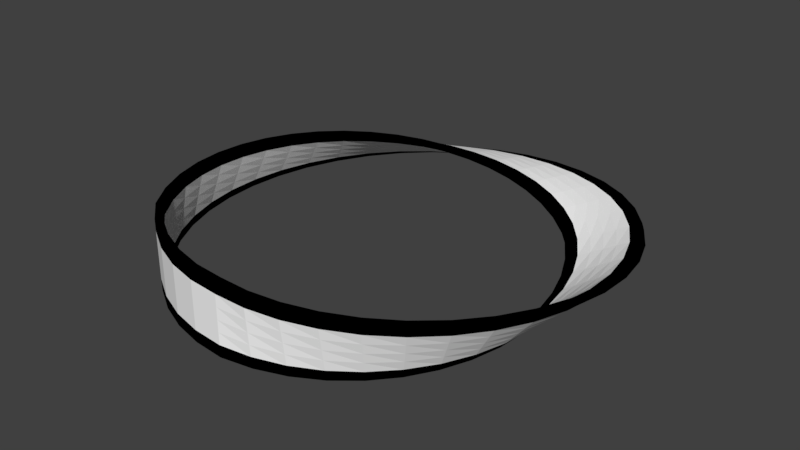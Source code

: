 # Source: m_34.blend  (saved by Blender 2.79.0; exported with 4.5.12 LTS)
import bpy
from mathutils import Matrix  # noqa: F401  (used for matrix-valued properties, if any)

bpy.ops.wm.read_factory_settings(use_empty=True)
scene = bpy.context.scene
scene.name = 'Scene'

# ---- collections
col_collection_1 = bpy.data.collections.new('Collection 1'); scene.collection.children.link(col_collection_1)

# ---- materials (node trees are filled in below, after node groups)
mat_material = bpy.data.materials.new('Material')
mat_material.alpha_threshold = 0.0
mat_material.use_transparent_shadow = False
mat_material.diffuse_color = (1.0, 1.0, 1.0, 1.0)
mat_material.roughness = 0.5
mat_material.line_color = (0.0, 0.0, 0.0, 1.0)
mat_material_001 = bpy.data.materials.new('Material.001')
mat_material_001.alpha_threshold = 0.0
mat_material_001.use_transparent_shadow = False
mat_material_001.diffuse_color = (0.0, 0.0, 0.0, 1.0)
mat_material_001.roughness = 0.5

# ---- material node trees

# ---- world
world_world = bpy.data.worlds.new('World'); scene.world = world_world
world_world.color = (0.05088, 0.05088, 0.05088)
world_world.use_sun_shadow = False
world_world.sun_shadow_jitter_overblur = 0.0
world_world.cycles.sampling_method = 'MANUAL'

# ---- meshes
me_m_bius_strip = bpy.data.meshes.new('Möbius strip')
me_m_bius_strip.from_pydata([(-2.458e-07, -2.387, 0.4286), (-2.458e-07, -2.387, -0.4286), (-2.383e-07, -2.301, 0.4286), (-2.383e-07, -2.301, -0.4286), (-2.458e-07, -2.387, 0.2857), (-2.458e-07, -2.387, 0.1429), (-2.458e-07, -2.387, -5.702e-10), (-2.458e-07, -2.387, -0.1429), (-2.458e-07, -2.387, -0.2857), (-2.383e-07, -2.301, -0.2857), (-2.383e-07, -2.301, -0.1429), (-2.383e-07, -2.301, 1.748e-08), (-2.383e-07, -2.301, 0.1429), (-2.383e-07, -2.301, 0.2857), (-1.729, -1.67, -0.4286), (-2.627, 0.0586, -0.3676), (-1.955, 2.013, -0.2337), (-3.205e-08, 2.888, -0.05359), (1.987, 2.046, 0.1372), (2.711, 0.0586, 0.3007), (1.803, -1.744, 0.4048), (1.54, -1.481, -0.3676), (2.041, 0.0586, -0.2337), (1.396, 1.455, -0.05359), (-3.205e-08, 2.053, 0.1372), (-1.481, 1.539, 0.3007), (-2.255, 0.0586, 0.4048), (-1.729, -1.67, 0.4286), (1.858, -1.799, 0.3676), (2.764, 0.0586, 0.2337), (2.001, 2.06, 0.05359), (-3.205e-08, 2.869, -0.1372), (-1.917, 1.975, -0.3007), (-2.55, 0.0586, -0.4048), (-1.668, -1.61, -0.4286), (-1.668, -1.61, 0.4286), (-2.178, 0.0586, 0.3676), (-1.443, 1.501, 0.2337), (-3.205e-08, 2.034, 0.05359), (1.41, 1.469, -0.1372), (2.094, 0.0586, -0.3007), (1.595, -1.536, -0.4048), (-1.668, -1.61, -0.2857), (-2.488, 0.0586, -0.276), (-1.838, 1.896, -0.2117), (-3.205e-08, 2.73, -0.1054), (1.902, 1.961, 0.0218), (2.652, 0.0586, 0.1446), (1.814, -1.755, 0.2389), (-1.668, -1.61, -0.1429), (-2.426, 0.0586, -0.1473), (-1.759, 1.817, -0.1226), (-3.205e-08, 2.591, -0.07358), (1.804, 1.863, -0.009995), (2.541, 0.0586, 0.05557), (1.77, -1.711, 0.1101), (-1.668, -1.61, -5.981e-08), (-2.364, 0.0586, -0.0186), (-1.68, 1.738, -0.03351), (-3.205e-08, 2.451, -0.04179), (1.705, 1.764, -0.04179), (2.429, 0.0586, -0.03351), (1.726, -1.667, -0.0186), (-1.668, -1.61, 0.1429), (-2.302, 0.0586, 0.1101), (-1.601, 1.659, 0.05557), (-3.205e-08, 2.312, -0.009995), (1.607, 1.666, -0.07358), (2.317, 0.0586, -0.1226), (1.682, -1.624, -0.1473), (-1.668, -1.61, 0.2857), (-2.24, 0.0586, 0.2389), (-1.522, 1.58, 0.1446), (-3.205e-08, 2.173, 0.0218), (1.508, 1.567, -0.1054), (2.206, 0.0586, -0.2117), (1.638, -1.58, -0.276), (1.759, -1.7, 0.276), (2.599, 0.0586, 0.2117), (1.889, 1.948, 0.1054), (-3.205e-08, 2.749, -0.0218), (-1.876, 1.934, -0.1446), (-2.565, 0.0586, -0.2389), (-1.729, -1.67, -0.2857), (1.715, -1.657, 0.1473), (2.487, 0.0586, 0.1226), (1.79, 1.849, 0.07358), (-3.205e-08, 2.61, 0.009995), (-1.797, 1.855, -0.05557), (-2.503, 0.0586, -0.1101), (-1.729, -1.67, -0.1429), (1.671, -1.613, 0.0186), (2.376, 0.0586, 0.03351), (1.692, 1.751, 0.04179), (-3.205e-08, 2.47, 0.04179), (-1.718, 1.776, 0.03351), (-2.441, 0.0586, 0.0186), (-1.729, -1.67, 4.707e-08), (1.628, -1.569, -0.1101), (2.264, 0.0586, -0.05557), (1.593, 1.652, 0.009995), (-3.205e-08, 2.331, 0.07358), (-1.639, 1.697, 0.1226), (-2.379, 0.0586, 0.1473), (-1.729, -1.67, 0.1429), (1.584, -1.525, -0.2389), (2.152, 0.0586, -0.1446), (1.495, 1.554, -0.0218), (-3.205e-08, 2.192, 0.1054), (-1.56, 1.618, 0.2117), (-2.317, 0.0586, 0.276), (-1.729, -1.67, 0.2857), (1.477, -1.974, 0.4163), (1.124, -2.147, 0.4246), (0.753, -2.259, 0.4294), (0.3751, -2.31, 0.4307), (-1.437, -1.92, 0.4286), (-1.11, -2.12, 0.4286), (-0.7556, -2.267, 0.4286), (-0.3825, -2.356, 0.4286), (-1.387, -1.85, -0.4286), (-1.071, -2.044, -0.4286), (-0.7291, -2.185, -0.4286), (-0.3691, -2.272, -0.4286), (1.347, -1.796, -0.4163), (1.058, -2.017, -0.4246), (0.7317, -2.193, -0.4294), (0.3765, -2.318, -0.4307), (1.495, -1.999, 0.2525), (1.144, -2.186, 0.264), (0.7712, -2.315, 0.2735), (0.3865, -2.382, 0.2808), (1.465, -1.958, 0.1187), (1.127, -2.153, 0.1263), (0.7633, -2.291, 0.1329), (0.3845, -2.369, 0.1385), (1.436, -1.917, -0.01506), (1.109, -2.119, -0.0114), (0.7554, -2.266, -0.007653), (0.3825, -2.356, -0.003842), (1.406, -1.877, -0.1488), (1.092, -2.085, -0.1491), (0.7475, -2.242, -0.1482), (0.3805, -2.344, -0.1461), (1.377, -1.836, -0.2826), (1.075, -2.051, -0.2869), (0.7396, -2.218, -0.2888), (0.3785, -2.331, -0.2884), (-1.437, -1.92, -0.2857), (-1.11, -2.12, -0.2857), (-0.7556, -2.267, -0.2857), (-0.3825, -2.356, -0.2857), (-1.437, -1.92, -0.1429), (-1.11, -2.12, -0.1429), (-0.7556, -2.267, -0.1429), (-0.3825, -2.356, -0.1429), (-1.437, -1.92, -7.967e-09), (-1.11, -2.12, -7.967e-09), (-0.7556, -2.267, -7.967e-09), (-0.3825, -2.356, -7.967e-09), (-1.437, -1.92, 0.1429), (-1.11, -2.12, 0.1429), (-0.7556, -2.267, 0.1429), (-0.3825, -2.356, 0.1429), (-1.437, -1.92, 0.2857), (-1.11, -2.12, 0.2857), (-0.7556, -2.267, 0.2857), (-0.3825, -2.356, 0.2857), (-0.3825, -2.356, -0.4286), (-0.7556, -2.267, -0.4286), (-1.11, -2.12, -0.4286), (-1.437, -1.92, -0.4286), (-2.009, -1.401, -0.4231), (-2.246, -1.086, -0.4141), (-2.432, -0.7318, -0.4018), (-2.561, -0.347, -0.3862), (-2.626, 0.4745, -0.346), (-2.557, 0.8895, -0.3216), (-2.421, 1.292, -0.2946), (-2.218, 1.67, -0.2652), (-1.636, 2.311, -0.2004), (-1.271, 2.553, -0.1654), (-0.8694, 2.734, -0.129), (-0.4416, 2.847, -0.09169), (0.4432, 2.857, -0.01506), (0.8753, 2.752, 0.02359), (1.284, 2.579, 0.06205), (1.658, 2.341, 0.1), (2.263, 1.702, 0.1732), (2.477, 1.321, 0.2079), (2.624, 0.9113, 0.2409), (2.703, 0.4867, 0.2719), (2.649, -0.361, 0.3272), (2.522, -0.7609, 0.351), (2.334, -1.131, 0.372), (2.092, -1.461, 0.3899), (0.3631, -2.234, -0.4231), (0.7057, -2.113, -0.4141), (1.02, -1.943, -0.4018), (1.3, -1.731, -0.3862), (1.736, -1.203, -0.346), (1.885, -0.9019, -0.3216), (1.986, -0.5866, -0.2946), (2.038, -0.2641, -0.2652), (1.996, 0.3748, -0.2004), (1.906, 0.678, -0.1654), (1.774, 0.9627, -0.129), (1.603, 1.223, -0.09169), (1.159, 1.654, -0.01506), (0.8954, 1.816, 0.02359), (0.6106, 1.938, 0.06205), (0.3103, 2.018, 0.1), (-0.3141, 2.042, 0.1732), (-0.6258, 1.985, 0.2079), (-0.9285, 1.881, 0.2409), (-1.216, 1.732, 0.2719), (-1.717, 1.306, 0.3272), (-1.918, 1.036, 0.351), (-2.078, 0.7338, 0.372), (-2.192, 0.4058, 0.3899), (-2.264, -0.2999, 0.4163), (-2.216, -0.6613, 0.4246), (-2.11, -1.016, 0.4294), (-1.947, -1.356, 0.4307), (0.3885, -2.394, 0.4231), (0.779, -2.339, 0.4141), (1.161, -2.22, 0.4018), (1.524, -2.039, 0.3862), (2.151, -1.504, 0.346), (2.396, -1.162, 0.3216), (2.584, -0.7809, 0.2946), (2.708, -0.3703, 0.2652), (2.749, 0.4941, 0.2004), (2.663, 0.9239, 0.1654), (2.507, 1.336, 0.129), (2.284, 1.718, 0.09169), (1.665, 2.35, 0.01506), (1.286, 2.582, -0.02359), (0.8741, 2.749, -0.06205), (0.4414, 2.845, -0.1), (-0.4375, 2.821, -0.1732), (-0.8589, 2.702, -0.2079), (-1.253, 2.517, -0.2409), (-1.608, 2.272, -0.2719), (-2.17, 1.635, -0.3272), (-2.363, 1.263, -0.351), (-2.491, 0.8681, -0.372), (-2.554, 0.463, -0.3899), (-2.482, -0.3345, -0.4163), (-2.354, -0.7062, -0.4246), (-2.171, -1.048, -0.4294), (-1.94, -1.351, -0.4307), (-0.3691, -2.272, 0.4286), (-0.7291, -2.185, 0.4286), (-1.071, -2.044, 0.4286), (-1.387, -1.85, 0.4286), (-1.878, -1.306, 0.4231), (-2.035, -0.9781, 0.4141), (-2.137, -0.6358, 0.4018), (-2.184, -0.2874, 0.3862), (-2.119, 0.3943, 0.346), (-2.012, 0.7124, 0.3216), (-1.86, 1.007, 0.2946), (-1.669, 1.271, 0.2652), (-1.188, 1.694, 0.2004), (-0.9101, 1.845, 0.1654), (-0.6154, 1.952, 0.129), (-0.31, 2.016, 0.09169), (0.3085, 2.006, 0.01506), (0.6095, 1.934, -0.02359), (0.8971, 1.819, -0.06205), (1.166, 1.663, -0.1), (1.624, 1.239, -0.1732), (1.804, 0.978, -0.2079), (1.945, 0.6906, -0.2409), (2.043, 0.3821, -0.2719), (2.096, -0.2734, -0.3272), (2.047, -0.6066, -0.351), (1.947, -0.9334, -0.372), (1.795, -1.246, -0.3899), (-0.3691, -2.272, -0.2857), (-0.7291, -2.185, -0.2857), (-1.071, -2.044, -0.2857), (-1.387, -1.85, -0.2857), (-1.93, -1.343, -0.2884), (-2.148, -1.036, -0.2888), (-2.318, -0.6945, -0.2869), (-2.432, -0.3266, -0.2826), (-2.481, 0.4516, -0.2673), (-2.412, 0.8421, -0.2564), (-2.279, 1.22, -0.2434), (-2.087, 1.575, -0.2284), (-1.538, 2.176, -0.1932), (-1.196, 2.405, -0.1731), (-0.8184, 2.577, -0.1517), (-0.4162, 2.687, -0.1291), (0.4192, 2.705, -0.08083), (0.83, 2.613, -0.05564), (1.221, 2.455, -0.03), (1.582, 2.236, -0.004117), (2.174, 1.638, 0.04754), (2.39, 1.276, 0.07289), (2.543, 0.885, 0.09766), (2.632, 0.4754, 0.1216), (2.606, -0.3542, 0.1665), (2.494, -0.7518, 0.187), (2.321, -1.124, 0.206), (2.092, -1.461, 0.2233), (-0.3691, -2.272, -0.1429), (-0.7291, -2.185, -0.1429), (-1.071, -2.044, -0.1429), (-1.387, -1.85, -0.1429), (-1.919, -1.336, -0.1461), (-2.126, -1.024, -0.1482), (-2.282, -0.6827, -0.1491), (-2.383, -0.3188, -0.1488), (-2.409, 0.4401, -0.1446), (-2.332, 0.8162, -0.1408), (-2.195, 1.177, -0.1358), (-2.003, 1.514, -0.1297), (-1.468, 2.079, -0.1145), (-1.139, 2.293, -0.1054), (-0.7778, 2.452, -0.09557), (-0.395, 2.552, -0.08491), (0.3971, 2.566, -0.06165), (0.7859, 2.477, -0.04923), (1.156, 2.328, -0.03641), (1.499, 2.121, -0.0233), (2.064, 1.558, 0.003386), (2.273, 1.217, 0.01674), (2.424, 0.8461, 0.02996), (2.514, 0.4568, 0.04294), (2.504, -0.338, 0.06775), (2.405, -0.7228, 0.07939), (2.246, -1.086, 0.09039), (2.033, -1.418, 0.1007), (-0.3691, -2.272, -7.328e-09), (-0.7291, -2.185, -6.69e-09), (-1.071, -2.044, -6.051e-09), (-1.387, -1.85, -5.412e-09), (-1.909, -1.328, -0.003842), (-2.103, -1.013, -0.007653), (-2.245, -0.671, -0.0114), (-2.333, -0.3109, -0.01506), (-2.336, 0.4286, -0.02198), (-2.252, 0.7902, -0.02519), (-2.112, 1.135, -0.0282), (-1.92, 1.453, -0.03098), (-1.398, 1.983, -0.03577), (-1.081, 2.181, -0.03774), (-0.7372, 2.327, -0.03941), (-0.3737, 2.418, -0.04076), (0.3749, 2.426, -0.04247), (0.7418, 2.342, -0.04282), (1.092, 2.201, -0.04282), (1.415, 2.007, -0.04247), (1.954, 1.478, -0.04076), (2.156, 1.157, -0.03941), (2.304, 0.8072, -0.03774), (2.396, 0.4381, -0.03577), (2.402, -0.3218, -0.03098), (2.315, -0.6937, -0.0282), (2.171, -1.048, -0.02519), (1.973, -1.375, -0.02198), (-0.3691, -2.272, 0.1429), (-0.7291, -2.185, 0.1429), (-1.071, -2.044, 0.1429), (-1.387, -1.85, 0.1429), (-1.899, -1.321, 0.1385), (-2.08, -1.001, 0.1329), (-2.209, -0.6593, 0.1263), (-2.284, -0.3031, 0.1187), (-2.264, 0.4172, 0.1007), (-2.172, 0.7643, 0.09039), (-2.028, 1.092, 0.07939), (-1.836, 1.393, 0.06775), (-1.328, 1.887, 0.04294), (-1.024, 2.069, 0.02996), (-0.6966, 2.202, 0.01674), (-0.3525, 2.284, 0.003386), (0.3528, 2.286, -0.0233), (0.6977, 2.206, -0.03641), (1.027, 2.074, -0.04923), (1.332, 1.892, -0.06165), (1.844, 1.399, -0.08491), (2.038, 1.097, -0.09557), (2.184, 0.7684, -0.1054), (2.278, 0.4194, -0.1145), (2.3, -0.3057, -0.1297), (2.226, -0.6647, -0.1358), (2.097, -1.01, -0.1408), (1.914, -1.332, -0.1446), (-0.3691, -2.272, 0.2857), (-0.7291, -2.185, 0.2857), (-1.071, -2.044, 0.2857), (-1.387, -1.85, 0.2857), (-1.888, -1.313, 0.2808), (-2.057, -0.9897, 0.2735), (-2.173, -0.6475, 0.264), (-2.234, -0.2952, 0.2525), (-2.192, 0.4057, 0.2233), (-2.092, 0.7383, 0.206), (-1.944, 1.049, 0.187), (-1.752, 1.332, 0.1665), (-1.258, 1.79, 0.1216), (-0.9672, 1.957, 0.09766), (-0.656, 2.077, 0.07289), (-0.3312, 2.15, 0.04754), (0.3306, 2.146, -0.004117), (0.6536, 2.07, -0.03), (0.9619, 1.946, -0.05564), (1.249, 1.778, -0.08083), (1.734, 1.319, -0.1291), (1.921, 1.038, -0.1517), (2.065, 0.7295, -0.1731), (2.161, 0.4008, -0.1932), (2.198, -0.2895, -0.2284), (2.137, -0.6356, -0.2434), (2.022, -0.9715, -0.2564), (1.855, -1.289, -0.2673), (0.3731, -2.297, 0.2884), (0.7451, -2.235, 0.2888), (1.106, -2.113, 0.2869), (1.447, -1.934, 0.2826), (2.032, -1.418, 0.2673), (2.259, -1.093, 0.2564), (2.433, -0.7319, 0.2434), (2.547, -0.3449, 0.2284), (2.585, 0.468, 0.1932), (2.505, 0.8724, 0.1731), (2.36, 1.261, 0.1517), (2.153, 1.623, 0.1291), (1.575, 2.227, 0.08083), (1.219, 2.452, 0.05564), (0.8312, 2.617, 0.03), (0.421, 2.717, 0.004117), (-0.4204, 2.713, -0.04754), (-0.8288, 2.609, -0.07289), (-1.214, 2.441, -0.09766), (-1.566, 2.214, -0.1216), (-2.135, 1.609, -0.1665), (-2.337, 1.249, -0.187), (-2.477, 0.8636, -0.206), (-2.554, 0.4631, -0.2233), (-2.512, -0.3392, -0.2525), (-2.396, -0.72, -0.264), (-2.224, -1.074, -0.2735), (-1.999, -1.394, -0.2808), (0.3711, -2.285, 0.1461), (0.7372, -2.21, 0.1482), (1.089, -2.079, 0.1491), (1.418, -1.893, 0.1488), (1.973, -1.375, 0.1446), (2.184, -1.054, 0.1408), (2.343, -0.7028, 0.1358), (2.445, -0.3287, 0.1297), (2.467, 0.4494, 0.1145), (2.385, 0.8336, 0.1054), (2.243, 1.201, 0.09557), (2.043, 1.543, 0.08491), (1.492, 2.112, 0.06165), (1.155, 2.325, 0.04923), (0.7871, 2.481, 0.03641), (0.3989, 2.577, 0.0233), (-0.3991, 2.579, -0.003386), (-0.7882, 2.484, -0.01674), (-1.157, 2.329, -0.02996), (-1.496, 2.118, -0.04294), (-2.051, 1.549, -0.06775), (-2.253, 1.207, -0.07939), (-2.398, 0.8376, -0.09039), (-2.481, 0.4516, -0.1007), (-2.462, -0.3313, -0.1187), (-2.36, -0.7083, -0.1263), (-2.201, -1.063, -0.1329), (-1.988, -1.386, -0.1385), (0.3691, -2.272, 0.003842), (0.7293, -2.186, 0.007653), (1.072, -2.045, 0.0114), (1.388, -1.852, 0.01506), (1.914, -1.332, 0.02198), (2.11, -1.016, 0.02519), (2.254, -0.6738, 0.0282), (2.344, -0.3126, 0.03098), (2.349, 0.4307, 0.03577), (2.265, 0.7947, 0.03774), (2.125, 1.142, 0.03941), (1.933, 1.463, 0.04076), (1.409, 1.997, 0.04247), (1.09, 2.197, 0.04282), (0.743, 2.345, 0.04282), (0.3767, 2.437, 0.04247), (-0.3779, 2.444, 0.04076), (-0.7476, 2.359, 0.03941), (-1.1, 2.217, 0.03774), (-1.426, 2.021, 0.03577), (-1.967, 1.488, 0.03098), (-2.169, 1.164, 0.0282), (-2.318, 0.8117, 0.02519), (-2.409, 0.4402, 0.02198), (-2.412, -0.3235, 0.01506), (-2.324, -0.6965, 0.0114), (-2.178, -1.051, 0.007653), (-1.978, -1.379, 0.003842), (0.3671, -2.259, -0.1385), (0.7214, -2.162, -0.1329), (1.055, -2.011, -0.1263), (1.359, -1.812, -0.1187), (1.854, -1.289, -0.1007), (2.035, -0.9782, -0.09039), (2.165, -0.6447, -0.07939), (2.242, -0.2964, -0.06775), (2.232, 0.4121, -0.04294), (2.146, 0.7558, -0.02996), (2.008, 1.082, -0.01674), (1.823, 1.383, -0.003386), (1.325, 1.883, 0.0233), (1.025, 2.07, 0.03641), (0.6989, 2.209, 0.04923), (0.3546, 2.297, 0.06165), (-0.3566, 2.31, 0.08491), (-0.707, 2.234, 0.09557), (-1.043, 2.105, 0.1054), (-1.356, 1.925, 0.1145), (-1.884, 1.427, 0.1297), (-2.085, 1.121, 0.1358), (-2.238, 0.7857, 0.1408), (-2.337, 0.4287, 0.1446), (-2.363, -0.3156, 0.1488), (-2.288, -0.6848, 0.1491), (-2.155, -1.04, 0.1482), (-1.968, -1.371, 0.1461), (0.3651, -2.247, -0.2808), (0.7136, -2.138, -0.2735), (1.037, -1.977, -0.264), (1.329, -1.771, -0.2525), (1.795, -1.246, -0.2233), (1.96, -0.94, -0.206), (2.075, -0.6157, -0.187), (2.14, -0.2803, -0.1665), (2.114, 0.3934, -0.1216), (2.026, 0.7169, -0.09766), (1.891, 1.022, -0.07289), (1.713, 1.303, -0.04754), (1.242, 1.768, 0.004117), (0.9602, 1.943, 0.03), (0.6547, 2.074, 0.05564), (0.3324, 2.157, 0.08083), (-0.3354, 2.176, 0.1291), (-0.6664, 2.109, 0.1517), (-0.9856, 1.993, 0.1731), (-1.286, 1.828, 0.1932), (-1.8, 1.367, 0.2284), (-2.002, 1.079, 0.2434), (-2.158, 0.7598, 0.2564), (-2.264, 0.4172, 0.2673), (-2.313, -0.3078, 0.2826), (-2.252, -0.673, 0.2869), (-2.133, -1.028, 0.2888), (-1.957, -1.363, 0.2884)], [], [(119, 167, 4), (127, 147, 8), (1, 168, 123), (3, 196, 127), (131, 224, 0), (135, 131, 4), (139, 135, 5), (143, 139, 6), (147, 143, 7), (151, 168, 1), (155, 151, 8), (159, 155, 7), (163, 159, 6), (167, 163, 5), (535, 507, 98), (539, 511, 99), (543, 515, 100), (547, 519, 101), (551, 523, 102), (555, 527, 103), (559, 531, 104), (507, 479, 91), (511, 483, 92), (515, 487, 93), (519, 491, 94), (523, 495, 95), (527, 499, 96), (531, 503, 97), (479, 451, 84), (483, 455, 85), (487, 459, 86), (491, 463, 87), (495, 467, 88), (499, 471, 89), (503, 475, 90), (451, 423, 77), (455, 427, 78), (459, 431, 79), (463, 435, 80), (467, 439, 81), (471, 443, 82), (475, 447, 83), (423, 112, 20), (427, 192, 19), (431, 188, 18), (435, 184, 17), (439, 180, 16), (443, 176, 15), (447, 172, 14), (395, 367, 63), (399, 371, 64), (403, 375, 65), (407, 379, 66), (411, 383, 67), (415, 387, 68), (419, 391, 69), (367, 339, 56), (371, 343, 57), (375, 347, 58), (379, 351, 59), (383, 355, 60), (387, 359, 61), (391, 363, 62), (339, 311, 49), (343, 315, 50), (347, 319, 51), (351, 323, 52), (355, 327, 53), (359, 331, 54), (363, 335, 55), (311, 283, 42), (315, 287, 43), (319, 291, 44), (323, 295, 45), (327, 299, 46), (331, 303, 47), (335, 307, 48), (283, 120, 34), (287, 248, 33), (291, 244, 32), (295, 240, 31), (299, 236, 30), (303, 232, 29), (307, 228, 28), (27, 116, 255), (26, 220, 259), (25, 216, 263), (24, 212, 267), (23, 208, 271), (22, 204, 275), (21, 200, 279), (20, 112, 227), (19, 192, 231), (18, 188, 235), (17, 184, 239), (16, 180, 243), (15, 176, 247), (14, 172, 251), (255, 395, 70), (259, 399, 71), (263, 403, 72), (267, 407, 73), (271, 411, 74), (275, 415, 75), (279, 419, 76), (199, 535, 105), (203, 539, 106), (207, 543, 107), (211, 547, 108), (215, 551, 109), (219, 555, 110), (223, 559, 111), (26, 110, 556), (220, 556, 557), (221, 557, 558), (222, 558, 559), (25, 109, 552), (216, 552, 553), (217, 553, 554), (218, 554, 555), (24, 108, 548), (212, 548, 549), (213, 549, 550), (214, 550, 551), (23, 107, 544), (208, 544, 545), (209, 545, 546), (210, 546, 547), (22, 106, 540), (204, 540, 541), (205, 541, 542), (206, 542, 543), (21, 105, 536), (200, 536, 537), (201, 537, 538), (202, 538, 539), (3, 9, 532), (196, 532, 533), (197, 533, 534), (198, 534, 535), (40, 75, 416), (276, 416, 417), (277, 417, 418), (278, 418, 419), (39, 74, 412), (272, 412, 413), (273, 413, 414), (274, 414, 415), (38, 73, 408), (268, 408, 409), (269, 409, 410), (270, 410, 411), (37, 72, 404), (264, 404, 405), (265, 405, 406), (266, 406, 407), (36, 71, 400), (260, 400, 401), (261, 401, 402), (262, 402, 403), (35, 70, 396), (256, 396, 397), (257, 397, 398), (258, 398, 399), (2, 13, 392), (252, 392, 393), (253, 393, 394), (254, 394, 395), (175, 15, 33), (174, 175, 248), (173, 174, 249), (172, 173, 250), (179, 16, 32), (178, 179, 244), (177, 178, 245), (176, 177, 246), (183, 17, 31), (182, 183, 240), (181, 182, 241), (180, 181, 242), (187, 18, 30), (186, 187, 236), (185, 186, 237), (184, 185, 238), (191, 19, 29), (190, 191, 232), (189, 190, 233), (188, 189, 234), (195, 20, 28), (194, 195, 228), (193, 194, 229), (192, 193, 230), (115, 2, 0), (114, 115, 224), (113, 114, 225), (112, 113, 226), (203, 22, 40), (202, 203, 276), (201, 202, 277), (200, 201, 278), (207, 23, 39), (206, 207, 272), (205, 206, 273), (204, 205, 274), (211, 24, 38), (210, 211, 268), (209, 210, 269), (208, 209, 270), (215, 25, 37), (214, 215, 264), (213, 214, 265), (212, 213, 266), (219, 26, 36), (218, 219, 260), (217, 218, 261), (216, 217, 262), (223, 27, 35), (222, 223, 256), (221, 222, 257), (220, 221, 258), (119, 0, 2), (118, 119, 252), (117, 118, 253), (116, 117, 254), (47, 29, 231), (304, 231, 230), (305, 230, 229), (306, 229, 228), (46, 30, 235), (300, 235, 234), (301, 234, 233), (302, 233, 232), (45, 31, 239), (296, 239, 238), (297, 238, 237), (298, 237, 236), (44, 32, 243), (292, 243, 242), (293, 242, 241), (294, 241, 240), (43, 33, 247), (288, 247, 246), (289, 246, 245), (290, 245, 244), (42, 34, 251), (284, 251, 250), (285, 250, 249), (286, 249, 248), (9, 3, 123), (280, 123, 122), (281, 122, 121), (282, 121, 120), (54, 47, 304), (332, 304, 305), (333, 305, 306), (334, 306, 307), (53, 46, 300), (328, 300, 301), (329, 301, 302), (330, 302, 303), (52, 45, 296), (324, 296, 297), (325, 297, 298), (326, 298, 299), (51, 44, 292), (320, 292, 293), (321, 293, 294), (322, 294, 295), (50, 43, 288), (316, 288, 289), (317, 289, 290), (318, 290, 291), (49, 42, 284), (312, 284, 285), (313, 285, 286), (314, 286, 287), (10, 9, 280), (308, 280, 281), (309, 281, 282), (310, 282, 283), (61, 54, 332), (360, 332, 333), (361, 333, 334), (362, 334, 335), (60, 53, 328), (356, 328, 329), (357, 329, 330), (358, 330, 331), (59, 52, 324), (352, 324, 325), (353, 325, 326), (354, 326, 327), (58, 51, 320), (348, 320, 321), (349, 321, 322), (350, 322, 323), (57, 50, 316), (344, 316, 317), (345, 317, 318), (346, 318, 319), (56, 49, 312), (340, 312, 313), (341, 313, 314), (342, 314, 315), (11, 10, 308), (336, 308, 309), (337, 309, 310), (338, 310, 311), (68, 61, 360), (388, 360, 361), (389, 361, 362), (390, 362, 363), (67, 60, 356), (384, 356, 357), (385, 357, 358), (386, 358, 359), (66, 59, 352), (380, 352, 353), (381, 353, 354), (382, 354, 355), (65, 58, 348), (376, 348, 349), (377, 349, 350), (378, 350, 351), (64, 57, 344), (372, 344, 345), (373, 345, 346), (374, 346, 347), (63, 56, 340), (368, 340, 341), (369, 341, 342), (370, 342, 343), (12, 11, 336), (364, 336, 337), (365, 337, 338), (366, 338, 339), (75, 68, 388), (416, 388, 389), (417, 389, 390), (418, 390, 391), (74, 67, 384), (412, 384, 385), (413, 385, 386), (414, 386, 387), (73, 66, 380), (408, 380, 381), (409, 381, 382), (410, 382, 383), (72, 65, 376), (404, 376, 377), (405, 377, 378), (406, 378, 379), (71, 64, 372), (400, 372, 373), (401, 373, 374), (402, 374, 375), (70, 63, 368), (396, 368, 369), (397, 369, 370), (398, 370, 371), (13, 12, 364), (392, 364, 365), (393, 365, 366), (394, 366, 367), (82, 15, 175), (444, 175, 174), (445, 174, 173), (446, 173, 172), (81, 16, 179), (440, 179, 178), (441, 178, 177), (442, 177, 176), (80, 17, 183), (436, 183, 182), (437, 182, 181), (438, 181, 180), (79, 18, 187), (432, 187, 186), (433, 186, 185), (434, 185, 184), (78, 19, 191), (428, 191, 190), (429, 190, 189), (430, 189, 188), (77, 20, 195), (424, 195, 194), (425, 194, 193), (426, 193, 192), (13, 2, 115), (420, 115, 114), (421, 114, 113), (422, 113, 112), (89, 82, 444), (472, 444, 445), (473, 445, 446), (474, 446, 447), (88, 81, 440), (468, 440, 441), (469, 441, 442), (470, 442, 443), (87, 80, 436), (464, 436, 437), (465, 437, 438), (466, 438, 439), (86, 79, 432), (460, 432, 433), (461, 433, 434), (462, 434, 435), (85, 78, 428), (456, 428, 429), (457, 429, 430), (458, 430, 431), (84, 77, 424), (452, 424, 425), (453, 425, 426), (454, 426, 427), (12, 13, 420), (448, 420, 421), (449, 421, 422), (450, 422, 423), (96, 89, 472), (500, 472, 473), (501, 473, 474), (502, 474, 475), (95, 88, 468), (496, 468, 469), (497, 469, 470), (498, 470, 471), (94, 87, 464), (492, 464, 465), (493, 465, 466), (494, 466, 467), (93, 86, 460), (488, 460, 461), (489, 461, 462), (490, 462, 463), (92, 85, 456), (484, 456, 457), (485, 457, 458), (486, 458, 459), (91, 84, 452), (480, 452, 453), (481, 453, 454), (482, 454, 455), (11, 12, 448), (476, 448, 449), (477, 449, 450), (478, 450, 451), (103, 96, 500), (528, 500, 501), (529, 501, 502), (530, 502, 503), (102, 95, 496), (524, 496, 497), (525, 497, 498), (526, 498, 499), (101, 94, 492), (520, 492, 493), (521, 493, 494), (522, 494, 495), (100, 93, 488), (516, 488, 489), (517, 489, 490), (518, 490, 491), (99, 92, 484), (512, 484, 485), (513, 485, 486), (514, 486, 487), (98, 91, 480), (508, 480, 481), (509, 481, 482), (510, 482, 483), (10, 11, 476), (504, 476, 477), (505, 477, 478), (506, 478, 479), (110, 103, 528), (556, 528, 529), (557, 529, 530), (558, 530, 531), (109, 102, 524), (552, 524, 525), (553, 525, 526), (554, 526, 527), (108, 101, 520), (548, 520, 521), (549, 521, 522), (550, 522, 523), (107, 100, 516), (544, 516, 517), (545, 517, 518), (546, 518, 519), (106, 99, 512), (540, 512, 513), (541, 513, 514), (542, 514, 515), (105, 98, 508), (536, 508, 509), (537, 509, 510), (538, 510, 511), (9, 10, 504), (532, 504, 505), (533, 505, 506), (534, 506, 507), (111, 104, 160), (164, 160, 161), (165, 161, 162), (166, 162, 163), (104, 97, 156), (160, 156, 157), (161, 157, 158), (162, 158, 159), (97, 90, 152), (156, 152, 153), (157, 153, 154), (158, 154, 155), (90, 83, 148), (152, 148, 149), (153, 149, 150), (154, 150, 151), (83, 14, 171), (148, 171, 170), (149, 170, 169), (150, 169, 168), (76, 69, 140), (144, 140, 141), (145, 141, 142), (146, 142, 143), (69, 62, 136), (140, 136, 137), (141, 137, 138), (142, 138, 139), (62, 55, 132), (136, 132, 133), (137, 133, 134), (138, 134, 135), (55, 48, 128), (132, 128, 129), (133, 129, 130), (134, 130, 131), (48, 28, 227), (128, 227, 226), (129, 226, 225), (130, 225, 224), (199, 21, 41), (198, 199, 124), (197, 198, 125), (196, 197, 126), (171, 14, 34), (170, 171, 120), (169, 170, 121), (168, 169, 122), (41, 76, 144), (124, 144, 145), (125, 145, 146), (126, 146, 147), (27, 111, 164), (116, 164, 165), (117, 165, 166), (118, 166, 167), (119, 4, 0), (127, 8, 1), (1, 123, 3), (3, 127, 1), (131, 0, 4), (135, 4, 5), (139, 5, 6), (143, 6, 7), (147, 7, 8), (151, 1, 8), (155, 8, 7), (159, 7, 6), (163, 6, 5), (167, 5, 4), (535, 98, 105), (539, 99, 106), (543, 100, 107), (547, 101, 108), (551, 102, 109), (555, 103, 110), (559, 104, 111), (507, 91, 98), (511, 92, 99), (515, 93, 100), (519, 94, 101), (523, 95, 102), (527, 96, 103), (531, 97, 104), (479, 84, 91), (483, 85, 92), (487, 86, 93), (491, 87, 94), (495, 88, 95), (499, 89, 96), (503, 90, 97), (451, 77, 84), (455, 78, 85), (459, 79, 86), (463, 80, 87), (467, 81, 88), (471, 82, 89), (475, 83, 90), (423, 20, 77), (427, 19, 78), (431, 18, 79), (435, 17, 80), (439, 16, 81), (443, 15, 82), (447, 14, 83), (395, 63, 70), (399, 64, 71), (403, 65, 72), (407, 66, 73), (411, 67, 74), (415, 68, 75), (419, 69, 76), (367, 56, 63), (371, 57, 64), (375, 58, 65), (379, 59, 66), (383, 60, 67), (387, 61, 68), (391, 62, 69), (339, 49, 56), (343, 50, 57), (347, 51, 58), (351, 52, 59), (355, 53, 60), (359, 54, 61), (363, 55, 62), (311, 42, 49), (315, 43, 50), (319, 44, 51), (323, 45, 52), (327, 46, 53), (331, 47, 54), (335, 48, 55), (283, 34, 42), (287, 33, 43), (291, 32, 44), (295, 31, 45), (299, 30, 46), (303, 29, 47), (307, 28, 48), (27, 255, 35), (26, 259, 36), (25, 263, 37), (24, 267, 38), (23, 271, 39), (22, 275, 40), (21, 279, 41), (20, 227, 28), (19, 231, 29), (18, 235, 30), (17, 239, 31), (16, 243, 32), (15, 247, 33), (14, 251, 34), (255, 70, 35), (259, 71, 36), (263, 72, 37), (267, 73, 38), (271, 74, 39), (275, 75, 40), (279, 76, 41), (199, 105, 21), (203, 106, 22), (207, 107, 23), (211, 108, 24), (215, 109, 25), (219, 110, 26), (223, 111, 27), (26, 556, 220), (220, 557, 221), (221, 558, 222), (222, 559, 223), (25, 552, 216), (216, 553, 217), (217, 554, 218), (218, 555, 219), (24, 548, 212), (212, 549, 213), (213, 550, 214), (214, 551, 215), (23, 544, 208), (208, 545, 209), (209, 546, 210), (210, 547, 211), (22, 540, 204), (204, 541, 205), (205, 542, 206), (206, 543, 207), (21, 536, 200), (200, 537, 201), (201, 538, 202), (202, 539, 203), (3, 532, 196), (196, 533, 197), (197, 534, 198), (198, 535, 199), (40, 416, 276), (276, 417, 277), (277, 418, 278), (278, 419, 279), (39, 412, 272), (272, 413, 273), (273, 414, 274), (274, 415, 275), (38, 408, 268), (268, 409, 269), (269, 410, 270), (270, 411, 271), (37, 404, 264), (264, 405, 265), (265, 406, 266), (266, 407, 267), (36, 400, 260), (260, 401, 261), (261, 402, 262), (262, 403, 263), (35, 396, 256), (256, 397, 257), (257, 398, 258), (258, 399, 259), (2, 392, 252), (252, 393, 253), (253, 394, 254), (254, 395, 255), (175, 33, 248), (174, 248, 249), (173, 249, 250), (172, 250, 251), (179, 32, 244), (178, 244, 245), (177, 245, 246), (176, 246, 247), (183, 31, 240), (182, 240, 241), (181, 241, 242), (180, 242, 243), (187, 30, 236), (186, 236, 237), (185, 237, 238), (184, 238, 239), (191, 29, 232), (190, 232, 233), (189, 233, 234), (188, 234, 235), (195, 28, 228), (194, 228, 229), (193, 229, 230), (192, 230, 231), (115, 0, 224), (114, 224, 225), (113, 225, 226), (112, 226, 227), (203, 40, 276), (202, 276, 277), (201, 277, 278), (200, 278, 279), (207, 39, 272), (206, 272, 273), (205, 273, 274), (204, 274, 275), (211, 38, 268), (210, 268, 269), (209, 269, 270), (208, 270, 271), (215, 37, 264), (214, 264, 265), (213, 265, 266), (212, 266, 267), (219, 36, 260), (218, 260, 261), (217, 261, 262), (216, 262, 263), (223, 35, 256), (222, 256, 257), (221, 257, 258), (220, 258, 259), (119, 2, 252), (118, 252, 253), (117, 253, 254), (116, 254, 255), (47, 231, 304), (304, 230, 305), (305, 229, 306), (306, 228, 307), (46, 235, 300), (300, 234, 301), (301, 233, 302), (302, 232, 303), (45, 239, 296), (296, 238, 297), (297, 237, 298), (298, 236, 299), (44, 243, 292), (292, 242, 293), (293, 241, 294), (294, 240, 295), (43, 247, 288), (288, 246, 289), (289, 245, 290), (290, 244, 291), (42, 251, 284), (284, 250, 285), (285, 249, 286), (286, 248, 287), (9, 123, 280), (280, 122, 281), (281, 121, 282), (282, 120, 283), (54, 304, 332), (332, 305, 333), (333, 306, 334), (334, 307, 335), (53, 300, 328), (328, 301, 329), (329, 302, 330), (330, 303, 331), (52, 296, 324), (324, 297, 325), (325, 298, 326), (326, 299, 327), (51, 292, 320), (320, 293, 321), (321, 294, 322), (322, 295, 323), (50, 288, 316), (316, 289, 317), (317, 290, 318), (318, 291, 319), (49, 284, 312), (312, 285, 313), (313, 286, 314), (314, 287, 315), (10, 280, 308), (308, 281, 309), (309, 282, 310), (310, 283, 311), (61, 332, 360), (360, 333, 361), (361, 334, 362), (362, 335, 363), (60, 328, 356), (356, 329, 357), (357, 330, 358), (358, 331, 359), (59, 324, 352), (352, 325, 353), (353, 326, 354), (354, 327, 355), (58, 320, 348), (348, 321, 349), (349, 322, 350), (350, 323, 351), (57, 316, 344), (344, 317, 345), (345, 318, 346), (346, 319, 347), (56, 312, 340), (340, 313, 341), (341, 314, 342), (342, 315, 343), (11, 308, 336), (336, 309, 337), (337, 310, 338), (338, 311, 339), (68, 360, 388), (388, 361, 389), (389, 362, 390), (390, 363, 391), (67, 356, 384), (384, 357, 385), (385, 358, 386), (386, 359, 387), (66, 352, 380), (380, 353, 381), (381, 354, 382), (382, 355, 383), (65, 348, 376), (376, 349, 377), (377, 350, 378), (378, 351, 379), (64, 344, 372), (372, 345, 373), (373, 346, 374), (374, 347, 375), (63, 340, 368), (368, 341, 369), (369, 342, 370), (370, 343, 371), (12, 336, 364), (364, 337, 365), (365, 338, 366), (366, 339, 367), (75, 388, 416), (416, 389, 417), (417, 390, 418), (418, 391, 419), (74, 384, 412), (412, 385, 413), (413, 386, 414), (414, 387, 415), (73, 380, 408), (408, 381, 409), (409, 382, 410), (410, 383, 411), (72, 376, 404), (404, 377, 405), (405, 378, 406), (406, 379, 407), (71, 372, 400), (400, 373, 401), (401, 374, 402), (402, 375, 403), (70, 368, 396), (396, 369, 397), (397, 370, 398), (398, 371, 399), (13, 364, 392), (392, 365, 393), (393, 366, 394), (394, 367, 395), (82, 175, 444), (444, 174, 445), (445, 173, 446), (446, 172, 447), (81, 179, 440), (440, 178, 441), (441, 177, 442), (442, 176, 443), (80, 183, 436), (436, 182, 437), (437, 181, 438), (438, 180, 439), (79, 187, 432), (432, 186, 433), (433, 185, 434), (434, 184, 435), (78, 191, 428), (428, 190, 429), (429, 189, 430), (430, 188, 431), (77, 195, 424), (424, 194, 425), (425, 193, 426), (426, 192, 427), (13, 115, 420), (420, 114, 421), (421, 113, 422), (422, 112, 423), (89, 444, 472), (472, 445, 473), (473, 446, 474), (474, 447, 475), (88, 440, 468), (468, 441, 469), (469, 442, 470), (470, 443, 471), (87, 436, 464), (464, 437, 465), (465, 438, 466), (466, 439, 467), (86, 432, 460), (460, 433, 461), (461, 434, 462), (462, 435, 463), (85, 428, 456), (456, 429, 457), (457, 430, 458), (458, 431, 459), (84, 424, 452), (452, 425, 453), (453, 426, 454), (454, 427, 455), (12, 420, 448), (448, 421, 449), (449, 422, 450), (450, 423, 451), (96, 472, 500), (500, 473, 501), (501, 474, 502), (502, 475, 503), (95, 468, 496), (496, 469, 497), (497, 470, 498), (498, 471, 499), (94, 464, 492), (492, 465, 493), (493, 466, 494), (494, 467, 495), (93, 460, 488), (488, 461, 489), (489, 462, 490), (490, 463, 491), (92, 456, 484), (484, 457, 485), (485, 458, 486), (486, 459, 487), (91, 452, 480), (480, 453, 481), (481, 454, 482), (482, 455, 483), (11, 448, 476), (476, 449, 477), (477, 450, 478), (478, 451, 479), (103, 500, 528), (528, 501, 529), (529, 502, 530), (530, 503, 531), (102, 496, 524), (524, 497, 525), (525, 498, 526), (526, 499, 527), (101, 492, 520), (520, 493, 521), (521, 494, 522), (522, 495, 523), (100, 488, 516), (516, 489, 517), (517, 490, 518), (518, 491, 519), (99, 484, 512), (512, 485, 513), (513, 486, 514), (514, 487, 515), (98, 480, 508), (508, 481, 509), (509, 482, 510), (510, 483, 511), (10, 476, 504), (504, 477, 505), (505, 478, 506), (506, 479, 507), (110, 528, 556), (556, 529, 557), (557, 530, 558), (558, 531, 559), (109, 524, 552), (552, 525, 553), (553, 526, 554), (554, 527, 555), (108, 520, 548), (548, 521, 549), (549, 522, 550), (550, 523, 551), (107, 516, 544), (544, 517, 545), (545, 518, 546), (546, 519, 547), (106, 512, 540), (540, 513, 541), (541, 514, 542), (542, 515, 543), (105, 508, 536), (536, 509, 537), (537, 510, 538), (538, 511, 539), (9, 504, 532), (532, 505, 533), (533, 506, 534), (534, 507, 535), (111, 160, 164), (164, 161, 165), (165, 162, 166), (166, 163, 167), (104, 156, 160), (160, 157, 161), (161, 158, 162), (162, 159, 163), (97, 152, 156), (156, 153, 157), (157, 154, 158), (158, 155, 159), (90, 148, 152), (152, 149, 153), (153, 150, 154), (154, 151, 155), (83, 171, 148), (148, 170, 149), (149, 169, 150), (150, 168, 151), (76, 140, 144), (144, 141, 145), (145, 142, 146), (146, 143, 147), (69, 136, 140), (140, 137, 141), (141, 138, 142), (142, 139, 143), (62, 132, 136), (136, 133, 137), (137, 134, 138), (138, 135, 139), (55, 128, 132), (132, 129, 133), (133, 130, 134), (134, 131, 135), (48, 227, 128), (128, 226, 129), (129, 225, 130), (130, 224, 131), (199, 41, 124), (198, 124, 125), (197, 125, 126), (196, 126, 127), (171, 34, 120), (170, 120, 121), (169, 121, 122), (168, 122, 123), (41, 144, 124), (124, 145, 125), (125, 146, 126), (126, 147, 127), (27, 164, 116), (116, 165, 117), (117, 166, 118), (118, 167, 119)])
me_m_bius_strip.polygons.foreach_set('material_index', [1, 1, 1, 1, 1, 0, 0, 0, 0, 1, 0, 0, 0, 0, 0, 0, 0, 0, 0, 0, 0, 0, 0, 0, 0, 0, 0, 0, 0, 0, 0, 0, 0, 0, 0, 0, 0, 0, 0, 0, 0, 0, 1, 1, 1, 1, 1, 1, 1, 0, 0, 0, 0, 0, 0, 0, 0, 0, 0, 0, 0, 0, 0, 0, 0, 0, 0, 0, 0, 0, 0, 0, 0, 0, 0, 0, 0, 1, 1, 1, 1, 1, 1, 1, 1, 1, 1, 1, 1, 1, 1, 1, 1, 1, 1, 1, 1, 1, 1, 1, 1, 1, 1, 1, 1, 1, 1, 1, 1, 1, 1, 1, 1, 1, 1, 1, 1, 1, 1, 1, 1, 1, 1, 1, 1, 1, 1, 1, 1, 1, 1, 1, 1, 1, 1, 1, 1, 1, 1, 1, 1, 1, 1, 1, 1, 1, 1, 1, 1, 1, 1, 1, 1, 1, 1, 1, 1, 1, 1, 1, 1, 1, 1, 1, 1, 1, 1, 1, 1, 1, 1, 1, 1, 1, 1, 1, 1, 1, 1, 1, 1, 1, 1, 1, 1, 1, 1, 1, 1, 1, 1, 1, 1, 1, 1, 1, 1, 1, 1, 1, 1, 1, 1, 1, 1, 1, 1, 1, 1, 1, 1, 1, 1, 1, 1, 1, 1, 1, 1, 1, 1, 1, 1, 1, 1, 1, 1, 1, 1, 1, 1, 1, 1, 1, 1, 1, 1, 1, 1, 1, 1, 1, 1, 1, 1, 1, 1, 1, 1, 1, 1, 1, 0, 0, 0, 0, 0, 0, 0, 0, 0, 0, 0, 0, 0, 0, 0, 0, 0, 0, 0, 0, 0, 0, 0, 0, 0, 0, 0, 0, 0, 0, 0, 0, 0, 0, 0, 0, 0, 0, 0, 0, 0, 0, 0, 0, 0, 0, 0, 0, 0, 0, 0, 0, 0, 0, 0, 0, 0, 0, 0, 0, 0, 0, 0, 0, 0, 0, 0, 0, 0, 0, 0, 0, 0, 0, 0, 0, 0, 0, 0, 0, 0, 0, 0, 0, 0, 0, 0, 0, 0, 0, 0, 0, 0, 0, 0, 0, 0, 0, 0, 0, 0, 0, 0, 0, 0, 0, 0, 0, 0, 0, 0, 0, 1, 1, 1, 1, 1, 1, 1, 1, 1, 1, 1, 1, 1, 1, 1, 1, 1, 1, 1, 1, 1, 1, 1, 1, 1, 1, 1, 1, 0, 0, 0, 0, 0, 0, 0, 0, 0, 0, 0, 0, 0, 0, 0, 0, 0, 0, 0, 0, 0, 0, 0, 0, 0, 0, 0, 0, 0, 0, 0, 0, 0, 0, 0, 0, 0, 0, 0, 0, 0, 0, 0, 0, 0, 0, 0, 0, 0, 0, 0, 0, 0, 0, 0, 0, 0, 0, 0, 0, 0, 0, 0, 0, 0, 0, 0, 0, 0, 0, 0, 0, 0, 0, 0, 0, 0, 0, 0, 0, 0, 0, 0, 0, 0, 0, 0, 0, 0, 0, 0, 0, 0, 0, 0, 0, 0, 0, 0, 0, 0, 0, 0, 0, 0, 0, 0, 0, 0, 0, 0, 0, 0, 0, 0, 0, 0, 0, 0, 0, 0, 0, 0, 0, 0, 0, 0, 0, 1, 1, 1, 1, 0, 0, 0, 0, 0, 0, 0, 0, 0, 0, 0, 0, 0, 0, 0, 0, 1, 1, 1, 1, 1, 1, 1, 1, 1, 1, 1, 1, 1, 1, 1, 1, 1, 1, 1, 1, 1, 1, 1, 1, 1, 0, 0, 0, 0, 1, 0, 0, 0, 0, 0, 0, 0, 0, 0, 0, 0, 0, 0, 0, 0, 0, 0, 0, 0, 0, 0, 0, 0, 0, 0, 0, 0, 0, 0, 0, 0, 0, 1, 1, 1, 1, 1, 1, 1, 0, 0, 0, 0, 0, 0, 0, 0, 0, 0, 0, 0, 0, 0, 0, 0, 0, 0, 0, 0, 0, 0, 0, 0, 0, 0, 0, 0, 1, 1, 1, 1, 1, 1, 1, 1, 1, 1, 1, 1, 1, 1, 1, 1, 1, 1, 1, 1, 1, 1, 1, 1, 1, 1, 1, 1, 1, 1, 1, 1, 1, 1, 1, 1, 1, 1, 1, 1, 1, 1, 1, 1, 1, 1, 1, 1, 1, 1, 1, 1, 1, 1, 1, 1, 1, 1, 1, 1, 1, 1, 1, 1, 1, 1, 1, 1, 1, 1, 1, 1, 1, 1, 1, 1, 1, 1, 1, 1, 1, 1, 1, 1, 1, 1, 1, 1, 1, 1, 1, 1, 1, 1, 1, 1, 1, 1, 1, 1, 1, 1, 1, 1, 1, 1, 1, 1, 1, 1, 1, 1, 1, 1, 1, 1, 1, 1, 1, 1, 1, 1, 1, 1, 1, 1, 1, 1, 1, 1, 1, 1, 1, 1, 1, 1, 1, 1, 1, 1, 1, 1, 1, 1, 1, 1, 1, 1, 1, 1, 1, 1, 1, 1, 1, 1, 1, 1, 1, 1, 1, 1, 1, 1, 1, 1, 1, 1, 1, 1, 1, 1, 1, 1, 1, 0, 0, 0, 0, 0, 0, 0, 0, 0, 0, 0, 0, 0, 0, 0, 0, 0, 0, 0, 0, 0, 0, 0, 0, 0, 0, 0, 0, 0, 0, 0, 0, 0, 0, 0, 0, 0, 0, 0, 0, 0, 0, 0, 0, 0, 0, 0, 0, 0, 0, 0, 0, 0, 0, 0, 0, 0, 0, 0, 0, 0, 0, 0, 0, 0, 0, 0, 0, 0, 0, 0, 0, 0, 0, 0, 0, 0, 0, 0, 0, 0, 0, 0, 0, 0, 0, 0, 0, 0, 0, 0, 0, 0, 0, 0, 0, 0, 0, 0, 0, 0, 0, 0, 0, 0, 0, 0, 0, 0, 0, 0, 0, 1, 1, 1, 1, 1, 1, 1, 1, 1, 1, 1, 1, 1, 1, 1, 1, 1, 1, 1, 1, 1, 1, 1, 1, 1, 1, 1, 1, 0, 0, 0, 0, 0, 0, 0, 0, 0, 0, 0, 0, 0, 0, 0, 0, 0, 0, 0, 0, 0, 0, 0, 0, 0, 0, 0, 0, 0, 0, 0, 0, 0, 0, 0, 0, 0, 0, 0, 0, 0, 0, 0, 0, 0, 0, 0, 0, 0, 0, 0, 0, 0, 0, 0, 0, 0, 0, 0, 0, 0, 0, 0, 0, 0, 0, 0, 0, 0, 0, 0, 0, 0, 0, 0, 0, 0, 0, 0, 0, 0, 0, 0, 0, 0, 0, 0, 0, 0, 0, 0, 0, 0, 0, 0, 0, 0, 0, 0, 0, 0, 0, 0, 0, 0, 0, 0, 0, 0, 0, 0, 0, 0, 0, 0, 0, 0, 0, 0, 0, 0, 0, 0, 0, 0, 0, 0, 0, 1, 1, 1, 1, 0, 0, 0, 0, 0, 0, 0, 0, 0, 0, 0, 0, 0, 0, 0, 0, 1, 1, 1, 1, 1, 1, 1, 1, 1, 1, 1, 1, 1, 1, 1, 1, 1, 1, 1, 1])
me_m_bius_strip.materials.append(mat_material)
me_m_bius_strip.materials.append(mat_material_001)
me_m_bius_strip.use_remesh_preserve_volume = False
me_m_bius_strip.use_remesh_preserve_attributes = False
me_m_bius_strip.use_mirror_vertex_groups = False
me_m_bius_strip.update()

# ---- objects
ob_m_bius_strip = bpy.data.objects.new('Möbius strip', me_m_bius_strip)

# ---- transforms, parenting, visibility, modifiers, constraints
ob_m_bius_strip.location = (0.0, 0.0, 0.0)
ob_m_bius_strip.scale = (0.9691, 0.9691, 0.9691)
ob_m_bius_strip.lineart.crease_threshold = 0.0

# ---- collection membership
col_collection_1.objects.link(ob_m_bius_strip)

# ---- scene / render settings (as saved in the file)
scene.frame_start = 1; scene.frame_end = 250; scene.frame_set(1)
scene.render.engine = 'BLENDER_EEVEE_NEXT'
scene.render.resolution_percentage = 50
scene.render.dither_intensity = 0.0
scene.cycles.use_denoising = False
scene.cycles.samples = 128
scene.cycles.sampling_pattern = 'TABULATED_SOBOL'
scene.cycles.use_adaptive_sampling = False
scene.cycles.use_light_tree = False
scene.cycles.blur_glossy = 0.0
scene.cycles.sample_clamp_indirect = 0.0
scene.view_settings.view_transform = 'Standard'
bpy.context.view_layer.update()

# ---- added for rendering (the .blend has no active camera and no usable light): camera, sun
cam_auto = bpy.data.cameras.new('AutoCamera')
cam_auto.lens = 50.0
cam_auto.sensor_width = 36.0
cam_auto.clip_end = 1000.0
ob_auto_camera = bpy.data.objects.new('AutoCamera', cam_auto)
scene.collection.objects.link(ob_auto_camera)
ob_auto_camera.location = (6.87839, -7.93486, 5.44951)
ob_auto_camera.rotation_euler = (1.09748, -7.21219e-08, 0.694738)
scene.camera = ob_auto_camera
light_auto_sun = bpy.data.lights.new('AutoSun', 'SUN')
light_auto_sun.energy = 3.0
light_auto_sun.angle = 0.0523599
ob_auto_sun = bpy.data.objects.new('AutoSun', light_auto_sun)
scene.collection.objects.link(ob_auto_sun)
ob_auto_sun.rotation_euler = (0.872665, 0.174533, 0.523599)
bpy.context.view_layer.update()
